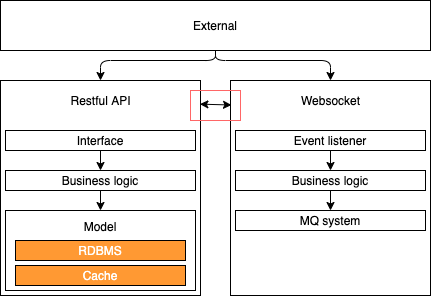

The diagram above was exported from draw.io. Its source (the exported page's mxGraphModel, read from the mxfile embedded in the PNG):
<mxGraphModel dx="457" dy="321" grid="1" gridSize="10" guides="1" tooltips="1" connect="1" arrows="1" fold="1" page="1" pageScale="1" pageWidth="827" pageHeight="1169" math="0" shadow="0">
  <root>
    <mxCell id="0" />
    <mxCell id="1" parent="0" />
    <mxCell id="40" value="" style="rounded=0;whiteSpace=wrap;html=1;fillColor=#FFFFFF;" parent="1" vertex="1">
      <mxGeometry x="230" y="390" width="200" height="215" as="geometry" />
    </mxCell>
    <mxCell id="2" value="" style="rounded=0;whiteSpace=wrap;html=1;fillColor=#FFFFFF;" parent="1" vertex="1">
      <mxGeometry x="460" y="390" width="200" height="215" as="geometry" />
    </mxCell>
    <mxCell id="8" value="&lt;font color=&quot;#000000&quot;&gt;Interface&lt;/font&gt;" style="rounded=0;whiteSpace=wrap;html=1;fillColor=#FFFFFF;strokeColor=#000000;" parent="1" vertex="1">
      <mxGeometry x="234.99999999999994" y="440" width="190" height="20" as="geometry" />
    </mxCell>
    <mxCell id="3" value="" style="rounded=0;whiteSpace=wrap;html=1;fillColor=#FFFFFF;strokeColor=#000000;" parent="1" vertex="1">
      <mxGeometry x="235" y="520" width="190" height="80" as="geometry" />
    </mxCell>
    <mxCell id="4" value="&lt;font color=&quot;#000000&quot;&gt;Model&lt;/font&gt;" style="text;html=1;strokeColor=none;fillColor=none;align=center;verticalAlign=middle;whiteSpace=wrap;rounded=0;" parent="1" vertex="1">
      <mxGeometry x="309.99999999999994" y="526" width="40" height="20" as="geometry" />
    </mxCell>
    <mxCell id="5" value="&lt;font color=&quot;#ffffff&quot;&gt;RDBMS&lt;/font&gt;" style="rounded=0;whiteSpace=wrap;html=1;fillColor=#FF9933;" parent="1" vertex="1">
      <mxGeometry x="245" y="550" width="170" height="20" as="geometry" />
    </mxCell>
    <mxCell id="6" value="&lt;font color=&quot;#ffffff&quot;&gt;Cache&lt;/font&gt;" style="rounded=0;whiteSpace=wrap;html=1;fillColor=#FF9933;" parent="1" vertex="1">
      <mxGeometry x="245" y="575" width="170" height="20" as="geometry" />
    </mxCell>
    <mxCell id="14" value="&lt;font color=&quot;#000000&quot;&gt;Restful API&lt;/font&gt;" style="text;html=1;strokeColor=none;fillColor=none;align=center;verticalAlign=middle;whiteSpace=wrap;rounded=0;" parent="1" vertex="1">
      <mxGeometry x="257.5" y="400" width="145" height="20" as="geometry" />
    </mxCell>
    <mxCell id="24" value="&lt;font color=&quot;#000000&quot;&gt;Event listener&lt;/font&gt;" style="rounded=0;whiteSpace=wrap;html=1;fillColor=#FFFFFF;strokeColor=#000000;" parent="1" vertex="1">
      <mxGeometry x="464.99999999999994" y="440" width="190" height="20" as="geometry" />
    </mxCell>
    <mxCell id="25" value="&lt;span style=&quot;color: rgb(0 , 0 , 0)&quot;&gt;MQ system&lt;/span&gt;" style="rounded=0;whiteSpace=wrap;html=1;fillColor=#FFFFFF;strokeColor=#000000;" parent="1" vertex="1">
      <mxGeometry x="465" y="520" width="190" height="20" as="geometry" />
    </mxCell>
    <mxCell id="31" value="&lt;font color=&quot;#000000&quot;&gt;Business logic&lt;/font&gt;" style="rounded=0;whiteSpace=wrap;html=1;fillColor=#FFFFFF;strokeColor=#000000;" parent="1" vertex="1">
      <mxGeometry x="234.99999999999994" y="480" width="190" height="20" as="geometry" />
    </mxCell>
    <mxCell id="32" value="" style="endArrow=classic;html=1;exitX=0.5;exitY=1;exitDx=0;exitDy=0;strokeColor=#000000;" parent="1" source="8" target="31" edge="1">
      <mxGeometry width="50" height="50" relative="1" as="geometry">
        <mxPoint x="370" y="530" as="sourcePoint" />
        <mxPoint x="420" y="480" as="targetPoint" />
      </mxGeometry>
    </mxCell>
    <mxCell id="33" value="" style="endArrow=classic;html=1;exitX=0.5;exitY=1;exitDx=0;exitDy=0;entryX=0.5;entryY=0;entryDx=0;entryDy=0;strokeColor=#000000;" parent="1" source="31" target="3" edge="1">
      <mxGeometry width="50" height="50" relative="1" as="geometry">
        <mxPoint x="340" y="470" as="sourcePoint" />
        <mxPoint x="340" y="490" as="targetPoint" />
      </mxGeometry>
    </mxCell>
    <mxCell id="34" value="&lt;font color=&quot;#000000&quot;&gt;Business logic&lt;/font&gt;" style="rounded=0;whiteSpace=wrap;html=1;fillColor=#FFFFFF;strokeColor=#000000;" parent="1" vertex="1">
      <mxGeometry x="464.99999999999994" y="480" width="190" height="20" as="geometry" />
    </mxCell>
    <mxCell id="35" value="" style="endArrow=classic;html=1;exitX=0.5;exitY=1;exitDx=0;exitDy=0;strokeColor=#000000;entryX=0.5;entryY=0;entryDx=0;entryDy=0;" parent="1" source="24" target="34" edge="1">
      <mxGeometry width="50" height="50" relative="1" as="geometry">
        <mxPoint x="340" y="470" as="sourcePoint" />
        <mxPoint x="340" y="490" as="targetPoint" />
      </mxGeometry>
    </mxCell>
    <mxCell id="36" value="" style="endArrow=classic;html=1;exitX=0.5;exitY=1;exitDx=0;exitDy=0;strokeColor=#000000;entryX=0.5;entryY=0;entryDx=0;entryDy=0;" parent="1" source="34" target="25" edge="1">
      <mxGeometry width="50" height="50" relative="1" as="geometry">
        <mxPoint x="570" y="470" as="sourcePoint" />
        <mxPoint x="570" y="490" as="targetPoint" />
      </mxGeometry>
    </mxCell>
    <mxCell id="39" value="&lt;font color=&quot;#000000&quot;&gt;Websocket&lt;/font&gt;" style="text;html=1;strokeColor=none;fillColor=none;align=center;verticalAlign=middle;whiteSpace=wrap;rounded=0;" parent="1" vertex="1">
      <mxGeometry x="487.5" y="400" width="145" height="20" as="geometry" />
    </mxCell>
    <mxCell id="41" value="&lt;font color=&quot;#000000&quot;&gt;External&lt;/font&gt;" style="rounded=0;whiteSpace=wrap;html=1;fillColor=#FFFFFF;strokeColor=#000000;" parent="1" vertex="1">
      <mxGeometry x="230" y="310" width="430" height="50" as="geometry" />
    </mxCell>
    <mxCell id="42" value="" style="endArrow=classic;html=1;strokeColor=#000000;exitX=0.5;exitY=1;exitDx=0;exitDy=0;entryX=0.5;entryY=0;entryDx=0;entryDy=0;" parent="1" source="41" target="40" edge="1">
      <mxGeometry width="50" height="50" relative="1" as="geometry">
        <mxPoint x="420" y="470" as="sourcePoint" />
        <mxPoint x="470" y="420" as="targetPoint" />
        <Array as="points">
          <mxPoint x="445" y="370" />
          <mxPoint x="330" y="370" />
        </Array>
      </mxGeometry>
    </mxCell>
    <mxCell id="43" value="" style="endArrow=classic;html=1;strokeColor=#000000;exitX=0.5;exitY=1;exitDx=0;exitDy=0;entryX=0.5;entryY=0;entryDx=0;entryDy=0;" parent="1" source="41" target="2" edge="1">
      <mxGeometry width="50" height="50" relative="1" as="geometry">
        <mxPoint x="420" y="470" as="sourcePoint" />
        <mxPoint x="470" y="420" as="targetPoint" />
        <Array as="points">
          <mxPoint x="445" y="370" />
          <mxPoint x="560" y="370" />
        </Array>
      </mxGeometry>
    </mxCell>
    <mxCell id="45" value="" style="endArrow=classic;startArrow=classic;html=1;strokeColor=#000000;exitX=0.997;exitY=0.11;exitDx=0;exitDy=0;exitPerimeter=0;entryX=0.005;entryY=0.114;entryDx=0;entryDy=0;entryPerimeter=0;" parent="1" source="40" target="2" edge="1">
      <mxGeometry width="50" height="50" relative="1" as="geometry">
        <mxPoint x="420" y="520" as="sourcePoint" />
        <mxPoint x="470" y="470" as="targetPoint" />
      </mxGeometry>
    </mxCell>
    <mxCell id="46" value="" style="rounded=0;whiteSpace=wrap;html=1;fillColor=none;strokeColor=#FF6666;" parent="1" vertex="1">
      <mxGeometry x="420" y="400" width="50" height="30" as="geometry" />
    </mxCell>
  </root>
</mxGraphModel>